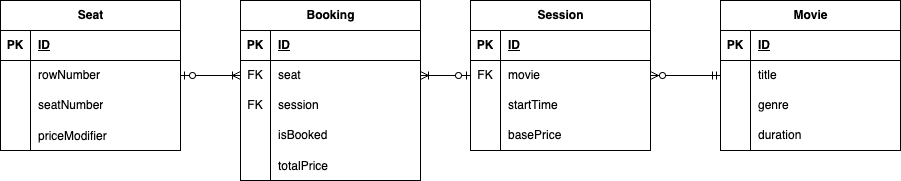

The diagram above was exported from draw.io. Its source (the exported page's mxGraphModel, read from the mxfile embedded in the PNG):
<mxGraphModel dx="1199" dy="685" grid="1" gridSize="10" guides="1" tooltips="1" connect="1" arrows="1" fold="1" page="1" pageScale="1" pageWidth="850" pageHeight="1100" math="0" shadow="0">
  <root>
    <mxCell id="0" />
    <mxCell id="1" parent="0" />
    <mxCell id="mWmEK35h-VpsQZGNX68W-2" value="Seat" style="shape=table;startSize=30;container=1;collapsible=1;childLayout=tableLayout;fixedRows=1;rowLines=0;fontStyle=1;align=center;resizeLast=1;html=1;" vertex="1" parent="1">
      <mxGeometry x="140" y="55" width="180" height="150" as="geometry" />
    </mxCell>
    <mxCell id="mWmEK35h-VpsQZGNX68W-3" value="" style="shape=tableRow;horizontal=0;startSize=0;swimlaneHead=0;swimlaneBody=0;fillColor=none;collapsible=0;dropTarget=0;points=[[0,0.5],[1,0.5]];portConstraint=eastwest;top=0;left=0;right=0;bottom=1;" vertex="1" parent="mWmEK35h-VpsQZGNX68W-2">
      <mxGeometry y="30" width="180" height="30" as="geometry" />
    </mxCell>
    <mxCell id="mWmEK35h-VpsQZGNX68W-4" value="PK" style="shape=partialRectangle;connectable=0;fillColor=none;top=0;left=0;bottom=0;right=0;fontStyle=1;overflow=hidden;whiteSpace=wrap;html=1;" vertex="1" parent="mWmEK35h-VpsQZGNX68W-3">
      <mxGeometry width="30" height="30" as="geometry">
        <mxRectangle width="30" height="30" as="alternateBounds" />
      </mxGeometry>
    </mxCell>
    <mxCell id="mWmEK35h-VpsQZGNX68W-5" value="ID" style="shape=partialRectangle;connectable=0;fillColor=none;top=0;left=0;bottom=0;right=0;align=left;spacingLeft=6;fontStyle=5;overflow=hidden;whiteSpace=wrap;html=1;" vertex="1" parent="mWmEK35h-VpsQZGNX68W-3">
      <mxGeometry x="30" width="150" height="30" as="geometry">
        <mxRectangle width="150" height="30" as="alternateBounds" />
      </mxGeometry>
    </mxCell>
    <mxCell id="mWmEK35h-VpsQZGNX68W-6" value="" style="shape=tableRow;horizontal=0;startSize=0;swimlaneHead=0;swimlaneBody=0;fillColor=none;collapsible=0;dropTarget=0;points=[[0,0.5],[1,0.5]];portConstraint=eastwest;top=0;left=0;right=0;bottom=0;" vertex="1" parent="mWmEK35h-VpsQZGNX68W-2">
      <mxGeometry y="60" width="180" height="30" as="geometry" />
    </mxCell>
    <mxCell id="mWmEK35h-VpsQZGNX68W-7" value="" style="shape=partialRectangle;connectable=0;fillColor=none;top=0;left=0;bottom=0;right=0;editable=1;overflow=hidden;whiteSpace=wrap;html=1;" vertex="1" parent="mWmEK35h-VpsQZGNX68W-6">
      <mxGeometry width="30" height="30" as="geometry">
        <mxRectangle width="30" height="30" as="alternateBounds" />
      </mxGeometry>
    </mxCell>
    <mxCell id="mWmEK35h-VpsQZGNX68W-8" value="rowNumber" style="shape=partialRectangle;connectable=0;fillColor=none;top=0;left=0;bottom=0;right=0;align=left;spacingLeft=6;overflow=hidden;whiteSpace=wrap;html=1;" vertex="1" parent="mWmEK35h-VpsQZGNX68W-6">
      <mxGeometry x="30" width="150" height="30" as="geometry">
        <mxRectangle width="150" height="30" as="alternateBounds" />
      </mxGeometry>
    </mxCell>
    <mxCell id="mWmEK35h-VpsQZGNX68W-9" value="" style="shape=tableRow;horizontal=0;startSize=0;swimlaneHead=0;swimlaneBody=0;fillColor=none;collapsible=0;dropTarget=0;points=[[0,0.5],[1,0.5]];portConstraint=eastwest;top=0;left=0;right=0;bottom=0;" vertex="1" parent="mWmEK35h-VpsQZGNX68W-2">
      <mxGeometry y="90" width="180" height="30" as="geometry" />
    </mxCell>
    <mxCell id="mWmEK35h-VpsQZGNX68W-10" value="" style="shape=partialRectangle;connectable=0;fillColor=none;top=0;left=0;bottom=0;right=0;editable=1;overflow=hidden;whiteSpace=wrap;html=1;" vertex="1" parent="mWmEK35h-VpsQZGNX68W-9">
      <mxGeometry width="30" height="30" as="geometry">
        <mxRectangle width="30" height="30" as="alternateBounds" />
      </mxGeometry>
    </mxCell>
    <mxCell id="mWmEK35h-VpsQZGNX68W-11" value="seatNumber" style="shape=partialRectangle;connectable=0;fillColor=none;top=0;left=0;bottom=0;right=0;align=left;spacingLeft=6;overflow=hidden;whiteSpace=wrap;html=1;" vertex="1" parent="mWmEK35h-VpsQZGNX68W-9">
      <mxGeometry x="30" width="150" height="30" as="geometry">
        <mxRectangle width="150" height="30" as="alternateBounds" />
      </mxGeometry>
    </mxCell>
    <mxCell id="mWmEK35h-VpsQZGNX68W-28" value="" style="shape=tableRow;horizontal=0;startSize=0;swimlaneHead=0;swimlaneBody=0;fillColor=none;collapsible=0;dropTarget=0;points=[[0,0.5],[1,0.5]];portConstraint=eastwest;top=0;left=0;right=0;bottom=0;" vertex="1" parent="mWmEK35h-VpsQZGNX68W-2">
      <mxGeometry y="120" width="180" height="30" as="geometry" />
    </mxCell>
    <mxCell id="mWmEK35h-VpsQZGNX68W-29" value="" style="shape=partialRectangle;connectable=0;fillColor=none;top=0;left=0;bottom=0;right=0;editable=1;overflow=hidden;" vertex="1" parent="mWmEK35h-VpsQZGNX68W-28">
      <mxGeometry width="30" height="30" as="geometry">
        <mxRectangle width="30" height="30" as="alternateBounds" />
      </mxGeometry>
    </mxCell>
    <mxCell id="mWmEK35h-VpsQZGNX68W-30" value="priceModifier" style="shape=partialRectangle;connectable=0;fillColor=none;top=0;left=0;bottom=0;right=0;align=left;spacingLeft=6;overflow=hidden;" vertex="1" parent="mWmEK35h-VpsQZGNX68W-28">
      <mxGeometry x="30" width="150" height="30" as="geometry">
        <mxRectangle width="150" height="30" as="alternateBounds" />
      </mxGeometry>
    </mxCell>
    <mxCell id="mWmEK35h-VpsQZGNX68W-15" value="Session" style="shape=table;startSize=30;container=1;collapsible=1;childLayout=tableLayout;fixedRows=1;rowLines=0;fontStyle=1;align=center;resizeLast=1;html=1;" vertex="1" parent="1">
      <mxGeometry x="610" y="55" width="180" height="150" as="geometry" />
    </mxCell>
    <mxCell id="mWmEK35h-VpsQZGNX68W-16" value="" style="shape=tableRow;horizontal=0;startSize=0;swimlaneHead=0;swimlaneBody=0;fillColor=none;collapsible=0;dropTarget=0;points=[[0,0.5],[1,0.5]];portConstraint=eastwest;top=0;left=0;right=0;bottom=1;" vertex="1" parent="mWmEK35h-VpsQZGNX68W-15">
      <mxGeometry y="30" width="180" height="30" as="geometry" />
    </mxCell>
    <mxCell id="mWmEK35h-VpsQZGNX68W-17" value="PK" style="shape=partialRectangle;connectable=0;fillColor=none;top=0;left=0;bottom=0;right=0;fontStyle=1;overflow=hidden;whiteSpace=wrap;html=1;" vertex="1" parent="mWmEK35h-VpsQZGNX68W-16">
      <mxGeometry width="30" height="30" as="geometry">
        <mxRectangle width="30" height="30" as="alternateBounds" />
      </mxGeometry>
    </mxCell>
    <mxCell id="mWmEK35h-VpsQZGNX68W-18" value="ID" style="shape=partialRectangle;connectable=0;fillColor=none;top=0;left=0;bottom=0;right=0;align=left;spacingLeft=6;fontStyle=5;overflow=hidden;whiteSpace=wrap;html=1;" vertex="1" parent="mWmEK35h-VpsQZGNX68W-16">
      <mxGeometry x="30" width="150" height="30" as="geometry">
        <mxRectangle width="150" height="30" as="alternateBounds" />
      </mxGeometry>
    </mxCell>
    <mxCell id="mWmEK35h-VpsQZGNX68W-67" value="" style="shape=tableRow;horizontal=0;startSize=0;swimlaneHead=0;swimlaneBody=0;fillColor=none;collapsible=0;dropTarget=0;points=[[0,0.5],[1,0.5]];portConstraint=eastwest;top=0;left=0;right=0;bottom=0;" vertex="1" parent="mWmEK35h-VpsQZGNX68W-15">
      <mxGeometry y="60" width="180" height="30" as="geometry" />
    </mxCell>
    <mxCell id="mWmEK35h-VpsQZGNX68W-68" value="FK" style="shape=partialRectangle;connectable=0;fillColor=none;top=0;left=0;bottom=0;right=0;fontStyle=0;overflow=hidden;whiteSpace=wrap;html=1;" vertex="1" parent="mWmEK35h-VpsQZGNX68W-67">
      <mxGeometry width="30" height="30" as="geometry">
        <mxRectangle width="30" height="30" as="alternateBounds" />
      </mxGeometry>
    </mxCell>
    <mxCell id="mWmEK35h-VpsQZGNX68W-69" value="movie" style="shape=partialRectangle;connectable=0;fillColor=none;top=0;left=0;bottom=0;right=0;align=left;spacingLeft=6;fontStyle=0;overflow=hidden;whiteSpace=wrap;html=1;" vertex="1" parent="mWmEK35h-VpsQZGNX68W-67">
      <mxGeometry x="30" width="150" height="30" as="geometry">
        <mxRectangle width="150" height="30" as="alternateBounds" />
      </mxGeometry>
    </mxCell>
    <mxCell id="mWmEK35h-VpsQZGNX68W-22" value="" style="shape=tableRow;horizontal=0;startSize=0;swimlaneHead=0;swimlaneBody=0;fillColor=none;collapsible=0;dropTarget=0;points=[[0,0.5],[1,0.5]];portConstraint=eastwest;top=0;left=0;right=0;bottom=0;" vertex="1" parent="mWmEK35h-VpsQZGNX68W-15">
      <mxGeometry y="90" width="180" height="30" as="geometry" />
    </mxCell>
    <mxCell id="mWmEK35h-VpsQZGNX68W-23" value="" style="shape=partialRectangle;connectable=0;fillColor=none;top=0;left=0;bottom=0;right=0;editable=1;overflow=hidden;whiteSpace=wrap;html=1;" vertex="1" parent="mWmEK35h-VpsQZGNX68W-22">
      <mxGeometry width="30" height="30" as="geometry">
        <mxRectangle width="30" height="30" as="alternateBounds" />
      </mxGeometry>
    </mxCell>
    <mxCell id="mWmEK35h-VpsQZGNX68W-24" value="startTime" style="shape=partialRectangle;connectable=0;fillColor=none;top=0;left=0;bottom=0;right=0;align=left;spacingLeft=6;overflow=hidden;whiteSpace=wrap;html=1;" vertex="1" parent="mWmEK35h-VpsQZGNX68W-22">
      <mxGeometry x="30" width="150" height="30" as="geometry">
        <mxRectangle width="150" height="30" as="alternateBounds" />
      </mxGeometry>
    </mxCell>
    <mxCell id="mWmEK35h-VpsQZGNX68W-25" value="" style="shape=tableRow;horizontal=0;startSize=0;swimlaneHead=0;swimlaneBody=0;fillColor=none;collapsible=0;dropTarget=0;points=[[0,0.5],[1,0.5]];portConstraint=eastwest;top=0;left=0;right=0;bottom=0;" vertex="1" parent="mWmEK35h-VpsQZGNX68W-15">
      <mxGeometry y="120" width="180" height="30" as="geometry" />
    </mxCell>
    <mxCell id="mWmEK35h-VpsQZGNX68W-26" value="" style="shape=partialRectangle;connectable=0;fillColor=none;top=0;left=0;bottom=0;right=0;editable=1;overflow=hidden;whiteSpace=wrap;html=1;" vertex="1" parent="mWmEK35h-VpsQZGNX68W-25">
      <mxGeometry width="30" height="30" as="geometry">
        <mxRectangle width="30" height="30" as="alternateBounds" />
      </mxGeometry>
    </mxCell>
    <mxCell id="mWmEK35h-VpsQZGNX68W-27" value="basePrice" style="shape=partialRectangle;connectable=0;fillColor=none;top=0;left=0;bottom=0;right=0;align=left;spacingLeft=6;overflow=hidden;whiteSpace=wrap;html=1;" vertex="1" parent="mWmEK35h-VpsQZGNX68W-25">
      <mxGeometry x="30" width="150" height="30" as="geometry">
        <mxRectangle width="150" height="30" as="alternateBounds" />
      </mxGeometry>
    </mxCell>
    <mxCell id="mWmEK35h-VpsQZGNX68W-35" value="Booking" style="shape=table;startSize=30;container=1;collapsible=1;childLayout=tableLayout;fixedRows=1;rowLines=0;fontStyle=1;align=center;resizeLast=1;html=1;" vertex="1" parent="1">
      <mxGeometry x="380" y="55" width="180" height="180" as="geometry" />
    </mxCell>
    <mxCell id="mWmEK35h-VpsQZGNX68W-36" value="" style="shape=tableRow;horizontal=0;startSize=0;swimlaneHead=0;swimlaneBody=0;fillColor=none;collapsible=0;dropTarget=0;points=[[0,0.5],[1,0.5]];portConstraint=eastwest;top=0;left=0;right=0;bottom=1;" vertex="1" parent="mWmEK35h-VpsQZGNX68W-35">
      <mxGeometry y="30" width="180" height="30" as="geometry" />
    </mxCell>
    <mxCell id="mWmEK35h-VpsQZGNX68W-37" value="PK" style="shape=partialRectangle;connectable=0;fillColor=none;top=0;left=0;bottom=0;right=0;fontStyle=1;overflow=hidden;whiteSpace=wrap;html=1;" vertex="1" parent="mWmEK35h-VpsQZGNX68W-36">
      <mxGeometry width="30" height="30" as="geometry">
        <mxRectangle width="30" height="30" as="alternateBounds" />
      </mxGeometry>
    </mxCell>
    <mxCell id="mWmEK35h-VpsQZGNX68W-38" value="ID" style="shape=partialRectangle;connectable=0;fillColor=none;top=0;left=0;bottom=0;right=0;align=left;spacingLeft=6;fontStyle=5;overflow=hidden;whiteSpace=wrap;html=1;" vertex="1" parent="mWmEK35h-VpsQZGNX68W-36">
      <mxGeometry x="30" width="150" height="30" as="geometry">
        <mxRectangle width="150" height="30" as="alternateBounds" />
      </mxGeometry>
    </mxCell>
    <mxCell id="mWmEK35h-VpsQZGNX68W-70" value="" style="shape=tableRow;horizontal=0;startSize=0;swimlaneHead=0;swimlaneBody=0;fillColor=none;collapsible=0;dropTarget=0;points=[[0,0.5],[1,0.5]];portConstraint=eastwest;top=0;left=0;right=0;bottom=0;" vertex="1" parent="mWmEK35h-VpsQZGNX68W-35">
      <mxGeometry y="60" width="180" height="30" as="geometry" />
    </mxCell>
    <mxCell id="mWmEK35h-VpsQZGNX68W-71" value="FK" style="shape=partialRectangle;connectable=0;fillColor=none;top=0;left=0;bottom=0;right=0;fontStyle=0;overflow=hidden;whiteSpace=wrap;html=1;" vertex="1" parent="mWmEK35h-VpsQZGNX68W-70">
      <mxGeometry width="30" height="30" as="geometry">
        <mxRectangle width="30" height="30" as="alternateBounds" />
      </mxGeometry>
    </mxCell>
    <mxCell id="mWmEK35h-VpsQZGNX68W-72" value="seat" style="shape=partialRectangle;connectable=0;fillColor=none;top=0;left=0;bottom=0;right=0;align=left;spacingLeft=6;fontStyle=0;overflow=hidden;whiteSpace=wrap;html=1;" vertex="1" parent="mWmEK35h-VpsQZGNX68W-70">
      <mxGeometry x="30" width="150" height="30" as="geometry">
        <mxRectangle width="150" height="30" as="alternateBounds" />
      </mxGeometry>
    </mxCell>
    <mxCell id="mWmEK35h-VpsQZGNX68W-73" value="" style="shape=tableRow;horizontal=0;startSize=0;swimlaneHead=0;swimlaneBody=0;fillColor=none;collapsible=0;dropTarget=0;points=[[0,0.5],[1,0.5]];portConstraint=eastwest;top=0;left=0;right=0;bottom=0;" vertex="1" parent="mWmEK35h-VpsQZGNX68W-35">
      <mxGeometry y="90" width="180" height="30" as="geometry" />
    </mxCell>
    <mxCell id="mWmEK35h-VpsQZGNX68W-74" value="FK" style="shape=partialRectangle;connectable=0;fillColor=none;top=0;left=0;bottom=0;right=0;fontStyle=0;overflow=hidden;whiteSpace=wrap;html=1;" vertex="1" parent="mWmEK35h-VpsQZGNX68W-73">
      <mxGeometry width="30" height="30" as="geometry">
        <mxRectangle width="30" height="30" as="alternateBounds" />
      </mxGeometry>
    </mxCell>
    <mxCell id="mWmEK35h-VpsQZGNX68W-75" value="session" style="shape=partialRectangle;connectable=0;fillColor=none;top=0;left=0;bottom=0;right=0;align=left;spacingLeft=6;fontStyle=0;overflow=hidden;whiteSpace=wrap;html=1;" vertex="1" parent="mWmEK35h-VpsQZGNX68W-73">
      <mxGeometry x="30" width="150" height="30" as="geometry">
        <mxRectangle width="150" height="30" as="alternateBounds" />
      </mxGeometry>
    </mxCell>
    <mxCell id="mWmEK35h-VpsQZGNX68W-42" value="" style="shape=tableRow;horizontal=0;startSize=0;swimlaneHead=0;swimlaneBody=0;fillColor=none;collapsible=0;dropTarget=0;points=[[0,0.5],[1,0.5]];portConstraint=eastwest;top=0;left=0;right=0;bottom=0;" vertex="1" parent="mWmEK35h-VpsQZGNX68W-35">
      <mxGeometry y="120" width="180" height="30" as="geometry" />
    </mxCell>
    <mxCell id="mWmEK35h-VpsQZGNX68W-43" value="" style="shape=partialRectangle;connectable=0;fillColor=none;top=0;left=0;bottom=0;right=0;editable=1;overflow=hidden;whiteSpace=wrap;html=1;" vertex="1" parent="mWmEK35h-VpsQZGNX68W-42">
      <mxGeometry width="30" height="30" as="geometry">
        <mxRectangle width="30" height="30" as="alternateBounds" />
      </mxGeometry>
    </mxCell>
    <mxCell id="mWmEK35h-VpsQZGNX68W-44" value="isBooked" style="shape=partialRectangle;connectable=0;fillColor=none;top=0;left=0;bottom=0;right=0;align=left;spacingLeft=6;overflow=hidden;whiteSpace=wrap;html=1;" vertex="1" parent="mWmEK35h-VpsQZGNX68W-42">
      <mxGeometry x="30" width="150" height="30" as="geometry">
        <mxRectangle width="150" height="30" as="alternateBounds" />
      </mxGeometry>
    </mxCell>
    <mxCell id="mWmEK35h-VpsQZGNX68W-76" value="" style="shape=tableRow;horizontal=0;startSize=0;swimlaneHead=0;swimlaneBody=0;fillColor=none;collapsible=0;dropTarget=0;points=[[0,0.5],[1,0.5]];portConstraint=eastwest;top=0;left=0;right=0;bottom=0;" vertex="1" parent="mWmEK35h-VpsQZGNX68W-35">
      <mxGeometry y="150" width="180" height="30" as="geometry" />
    </mxCell>
    <mxCell id="mWmEK35h-VpsQZGNX68W-77" value="" style="shape=partialRectangle;connectable=0;fillColor=none;top=0;left=0;bottom=0;right=0;editable=1;overflow=hidden;" vertex="1" parent="mWmEK35h-VpsQZGNX68W-76">
      <mxGeometry width="30" height="30" as="geometry">
        <mxRectangle width="30" height="30" as="alternateBounds" />
      </mxGeometry>
    </mxCell>
    <mxCell id="mWmEK35h-VpsQZGNX68W-78" value="totalPrice" style="shape=partialRectangle;connectable=0;fillColor=none;top=0;left=0;bottom=0;right=0;align=left;spacingLeft=6;overflow=hidden;" vertex="1" parent="mWmEK35h-VpsQZGNX68W-76">
      <mxGeometry x="30" width="150" height="30" as="geometry">
        <mxRectangle width="150" height="30" as="alternateBounds" />
      </mxGeometry>
    </mxCell>
    <mxCell id="mWmEK35h-VpsQZGNX68W-48" value="Movie" style="shape=table;startSize=30;container=1;collapsible=1;childLayout=tableLayout;fixedRows=1;rowLines=0;fontStyle=1;align=center;resizeLast=1;html=1;" vertex="1" parent="1">
      <mxGeometry x="860" y="55" width="180" height="150" as="geometry" />
    </mxCell>
    <mxCell id="mWmEK35h-VpsQZGNX68W-49" value="" style="shape=tableRow;horizontal=0;startSize=0;swimlaneHead=0;swimlaneBody=0;fillColor=none;collapsible=0;dropTarget=0;points=[[0,0.5],[1,0.5]];portConstraint=eastwest;top=0;left=0;right=0;bottom=1;" vertex="1" parent="mWmEK35h-VpsQZGNX68W-48">
      <mxGeometry y="30" width="180" height="30" as="geometry" />
    </mxCell>
    <mxCell id="mWmEK35h-VpsQZGNX68W-50" value="PK" style="shape=partialRectangle;connectable=0;fillColor=none;top=0;left=0;bottom=0;right=0;fontStyle=1;overflow=hidden;whiteSpace=wrap;html=1;" vertex="1" parent="mWmEK35h-VpsQZGNX68W-49">
      <mxGeometry width="30" height="30" as="geometry">
        <mxRectangle width="30" height="30" as="alternateBounds" />
      </mxGeometry>
    </mxCell>
    <mxCell id="mWmEK35h-VpsQZGNX68W-51" value="ID" style="shape=partialRectangle;connectable=0;fillColor=none;top=0;left=0;bottom=0;right=0;align=left;spacingLeft=6;fontStyle=5;overflow=hidden;whiteSpace=wrap;html=1;" vertex="1" parent="mWmEK35h-VpsQZGNX68W-49">
      <mxGeometry x="30" width="150" height="30" as="geometry">
        <mxRectangle width="150" height="30" as="alternateBounds" />
      </mxGeometry>
    </mxCell>
    <mxCell id="mWmEK35h-VpsQZGNX68W-52" value="" style="shape=tableRow;horizontal=0;startSize=0;swimlaneHead=0;swimlaneBody=0;fillColor=none;collapsible=0;dropTarget=0;points=[[0,0.5],[1,0.5]];portConstraint=eastwest;top=0;left=0;right=0;bottom=0;" vertex="1" parent="mWmEK35h-VpsQZGNX68W-48">
      <mxGeometry y="60" width="180" height="30" as="geometry" />
    </mxCell>
    <mxCell id="mWmEK35h-VpsQZGNX68W-53" value="" style="shape=partialRectangle;connectable=0;fillColor=none;top=0;left=0;bottom=0;right=0;editable=1;overflow=hidden;whiteSpace=wrap;html=1;" vertex="1" parent="mWmEK35h-VpsQZGNX68W-52">
      <mxGeometry width="30" height="30" as="geometry">
        <mxRectangle width="30" height="30" as="alternateBounds" />
      </mxGeometry>
    </mxCell>
    <mxCell id="mWmEK35h-VpsQZGNX68W-54" value="title" style="shape=partialRectangle;connectable=0;fillColor=none;top=0;left=0;bottom=0;right=0;align=left;spacingLeft=6;overflow=hidden;whiteSpace=wrap;html=1;" vertex="1" parent="mWmEK35h-VpsQZGNX68W-52">
      <mxGeometry x="30" width="150" height="30" as="geometry">
        <mxRectangle width="150" height="30" as="alternateBounds" />
      </mxGeometry>
    </mxCell>
    <mxCell id="mWmEK35h-VpsQZGNX68W-55" value="" style="shape=tableRow;horizontal=0;startSize=0;swimlaneHead=0;swimlaneBody=0;fillColor=none;collapsible=0;dropTarget=0;points=[[0,0.5],[1,0.5]];portConstraint=eastwest;top=0;left=0;right=0;bottom=0;" vertex="1" parent="mWmEK35h-VpsQZGNX68W-48">
      <mxGeometry y="90" width="180" height="30" as="geometry" />
    </mxCell>
    <mxCell id="mWmEK35h-VpsQZGNX68W-56" value="" style="shape=partialRectangle;connectable=0;fillColor=none;top=0;left=0;bottom=0;right=0;editable=1;overflow=hidden;whiteSpace=wrap;html=1;" vertex="1" parent="mWmEK35h-VpsQZGNX68W-55">
      <mxGeometry width="30" height="30" as="geometry">
        <mxRectangle width="30" height="30" as="alternateBounds" />
      </mxGeometry>
    </mxCell>
    <mxCell id="mWmEK35h-VpsQZGNX68W-57" value="genre" style="shape=partialRectangle;connectable=0;fillColor=none;top=0;left=0;bottom=0;right=0;align=left;spacingLeft=6;overflow=hidden;whiteSpace=wrap;html=1;" vertex="1" parent="mWmEK35h-VpsQZGNX68W-55">
      <mxGeometry x="30" width="150" height="30" as="geometry">
        <mxRectangle width="150" height="30" as="alternateBounds" />
      </mxGeometry>
    </mxCell>
    <mxCell id="mWmEK35h-VpsQZGNX68W-58" value="" style="shape=tableRow;horizontal=0;startSize=0;swimlaneHead=0;swimlaneBody=0;fillColor=none;collapsible=0;dropTarget=0;points=[[0,0.5],[1,0.5]];portConstraint=eastwest;top=0;left=0;right=0;bottom=0;" vertex="1" parent="mWmEK35h-VpsQZGNX68W-48">
      <mxGeometry y="120" width="180" height="30" as="geometry" />
    </mxCell>
    <mxCell id="mWmEK35h-VpsQZGNX68W-59" value="" style="shape=partialRectangle;connectable=0;fillColor=none;top=0;left=0;bottom=0;right=0;editable=1;overflow=hidden;whiteSpace=wrap;html=1;" vertex="1" parent="mWmEK35h-VpsQZGNX68W-58">
      <mxGeometry width="30" height="30" as="geometry">
        <mxRectangle width="30" height="30" as="alternateBounds" />
      </mxGeometry>
    </mxCell>
    <mxCell id="mWmEK35h-VpsQZGNX68W-60" value="duration" style="shape=partialRectangle;connectable=0;fillColor=none;top=0;left=0;bottom=0;right=0;align=left;spacingLeft=6;overflow=hidden;whiteSpace=wrap;html=1;" vertex="1" parent="mWmEK35h-VpsQZGNX68W-58">
      <mxGeometry x="30" width="150" height="30" as="geometry">
        <mxRectangle width="150" height="30" as="alternateBounds" />
      </mxGeometry>
    </mxCell>
    <mxCell id="mWmEK35h-VpsQZGNX68W-79" value="" style="edgeStyle=entityRelationEdgeStyle;fontSize=12;html=1;endArrow=ERzeroToMany;startArrow=ERmandOne;rounded=0;exitX=0;exitY=0.5;exitDx=0;exitDy=0;entryX=1;entryY=0.5;entryDx=0;entryDy=0;" edge="1" parent="1" source="mWmEK35h-VpsQZGNX68W-52" target="mWmEK35h-VpsQZGNX68W-67">
      <mxGeometry width="100" height="100" relative="1" as="geometry">
        <mxPoint x="800" y="360" as="sourcePoint" />
        <mxPoint x="900" y="260" as="targetPoint" />
      </mxGeometry>
    </mxCell>
    <mxCell id="mWmEK35h-VpsQZGNX68W-81" value="" style="edgeStyle=entityRelationEdgeStyle;fontSize=12;html=1;endArrow=ERoneToMany;startArrow=ERzeroToOne;rounded=0;entryX=1;entryY=0.5;entryDx=0;entryDy=0;exitX=0;exitY=0.5;exitDx=0;exitDy=0;" edge="1" parent="1" source="mWmEK35h-VpsQZGNX68W-67" target="mWmEK35h-VpsQZGNX68W-70">
      <mxGeometry width="100" height="100" relative="1" as="geometry">
        <mxPoint x="480" y="230" as="sourcePoint" />
        <mxPoint x="540" y="210" as="targetPoint" />
        <Array as="points">
          <mxPoint x="530" y="260" />
        </Array>
      </mxGeometry>
    </mxCell>
    <mxCell id="mWmEK35h-VpsQZGNX68W-82" value="" style="edgeStyle=entityRelationEdgeStyle;fontSize=12;html=1;endArrow=ERoneToMany;startArrow=ERzeroToOne;rounded=0;exitX=1;exitY=0.5;exitDx=0;exitDy=0;entryX=0;entryY=0.5;entryDx=0;entryDy=0;" edge="1" parent="1" source="mWmEK35h-VpsQZGNX68W-6" target="mWmEK35h-VpsQZGNX68W-70">
      <mxGeometry width="100" height="100" relative="1" as="geometry">
        <mxPoint x="440" y="450" as="sourcePoint" />
        <mxPoint x="540" y="350" as="targetPoint" />
      </mxGeometry>
    </mxCell>
  </root>
</mxGraphModel>